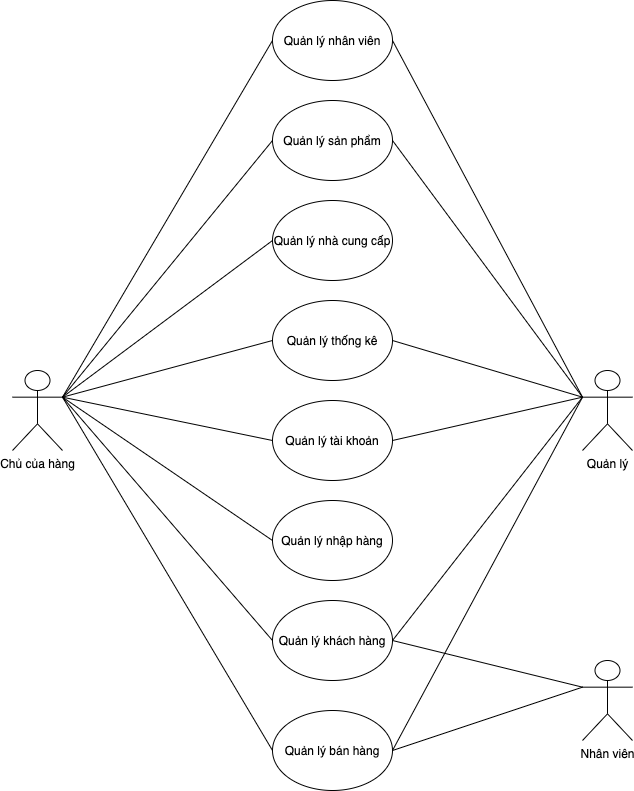

The diagram above was exported from draw.io. Its source (the exported page's mxGraphModel, read from the mxfile embedded in the PNG):
<mxGraphModel dx="1346" dy="674" grid="1" gridSize="10" guides="1" tooltips="1" connect="1" arrows="1" fold="1" page="1" pageScale="1" pageWidth="850" pageHeight="1100" math="0" shadow="0">
  <root>
    <mxCell id="0" />
    <mxCell id="1" parent="0" />
    <mxCell id="OusIwhjpZpqqb6Qdfl_f-1" value="Chủ của hàng&lt;br&gt;" style="shape=umlActor;verticalLabelPosition=bottom;verticalAlign=top;html=1;outlineConnect=0;" parent="1" vertex="1">
      <mxGeometry x="60" y="470" width="50" height="80" as="geometry" />
    </mxCell>
    <mxCell id="OusIwhjpZpqqb6Qdfl_f-3" value="Quản lý nhân viên" style="ellipse;whiteSpace=wrap;html=1;" parent="1" vertex="1">
      <mxGeometry x="320" y="100" width="120" height="80" as="geometry" />
    </mxCell>
    <mxCell id="OusIwhjpZpqqb6Qdfl_f-4" value="Quản lý sản phẩm" style="ellipse;whiteSpace=wrap;html=1;" parent="1" vertex="1">
      <mxGeometry x="320" y="200" width="120" height="80" as="geometry" />
    </mxCell>
    <mxCell id="OusIwhjpZpqqb6Qdfl_f-5" value="Quản lý nhà cung cấp" style="ellipse;whiteSpace=wrap;html=1;" parent="1" vertex="1">
      <mxGeometry x="320" y="300" width="120" height="80" as="geometry" />
    </mxCell>
    <mxCell id="OusIwhjpZpqqb6Qdfl_f-6" value="Quản lý thống kê" style="ellipse;whiteSpace=wrap;html=1;" parent="1" vertex="1">
      <mxGeometry x="320" y="400" width="120" height="80" as="geometry" />
    </mxCell>
    <mxCell id="OusIwhjpZpqqb6Qdfl_f-7" value="Quản lý tài khoản" style="ellipse;whiteSpace=wrap;html=1;" parent="1" vertex="1">
      <mxGeometry x="320" y="500" width="120" height="80" as="geometry" />
    </mxCell>
    <mxCell id="OusIwhjpZpqqb6Qdfl_f-8" value="Quản lý nhập hàng" style="ellipse;whiteSpace=wrap;html=1;" parent="1" vertex="1">
      <mxGeometry x="320" y="600" width="120" height="80" as="geometry" />
    </mxCell>
    <mxCell id="OusIwhjpZpqqb6Qdfl_f-9" value="Quản lý khách hàng" style="ellipse;whiteSpace=wrap;html=1;" parent="1" vertex="1">
      <mxGeometry x="320" y="700" width="120" height="80" as="geometry" />
    </mxCell>
    <mxCell id="OusIwhjpZpqqb6Qdfl_f-10" value="Quản lý" style="shape=umlActor;verticalLabelPosition=bottom;verticalAlign=top;html=1;outlineConnect=0;" parent="1" vertex="1">
      <mxGeometry x="630" y="470" width="50" height="80" as="geometry" />
    </mxCell>
    <mxCell id="OusIwhjpZpqqb6Qdfl_f-12" value="" style="endArrow=none;html=1;exitX=1;exitY=0.3333333333333333;exitDx=0;exitDy=0;exitPerimeter=0;entryX=0;entryY=0.5;entryDx=0;entryDy=0;" parent="1" source="OusIwhjpZpqqb6Qdfl_f-1" target="OusIwhjpZpqqb6Qdfl_f-3" edge="1">
      <mxGeometry width="50" height="50" relative="1" as="geometry">
        <mxPoint x="400" y="480" as="sourcePoint" />
        <mxPoint x="450" y="430" as="targetPoint" />
      </mxGeometry>
    </mxCell>
    <mxCell id="OusIwhjpZpqqb6Qdfl_f-13" value="" style="endArrow=none;html=1;exitX=1;exitY=0.3333333333333333;exitDx=0;exitDy=0;exitPerimeter=0;entryX=0;entryY=0.5;entryDx=0;entryDy=0;" parent="1" source="OusIwhjpZpqqb6Qdfl_f-1" target="OusIwhjpZpqqb6Qdfl_f-4" edge="1">
      <mxGeometry width="50" height="50" relative="1" as="geometry">
        <mxPoint x="400" y="480" as="sourcePoint" />
        <mxPoint x="450" y="430" as="targetPoint" />
      </mxGeometry>
    </mxCell>
    <mxCell id="OusIwhjpZpqqb6Qdfl_f-14" value="" style="endArrow=none;html=1;exitX=1;exitY=0.3333333333333333;exitDx=0;exitDy=0;exitPerimeter=0;entryX=0;entryY=0.5;entryDx=0;entryDy=0;" parent="1" source="OusIwhjpZpqqb6Qdfl_f-1" target="OusIwhjpZpqqb6Qdfl_f-5" edge="1">
      <mxGeometry width="50" height="50" relative="1" as="geometry">
        <mxPoint x="400" y="480" as="sourcePoint" />
        <mxPoint x="450" y="430" as="targetPoint" />
      </mxGeometry>
    </mxCell>
    <mxCell id="OusIwhjpZpqqb6Qdfl_f-15" value="" style="endArrow=none;html=1;exitX=1;exitY=0.3333333333333333;exitDx=0;exitDy=0;exitPerimeter=0;entryX=0;entryY=0.5;entryDx=0;entryDy=0;" parent="1" source="OusIwhjpZpqqb6Qdfl_f-1" target="OusIwhjpZpqqb6Qdfl_f-6" edge="1">
      <mxGeometry width="50" height="50" relative="1" as="geometry">
        <mxPoint x="400" y="480" as="sourcePoint" />
        <mxPoint x="450" y="430" as="targetPoint" />
      </mxGeometry>
    </mxCell>
    <mxCell id="OusIwhjpZpqqb6Qdfl_f-16" value="" style="endArrow=none;html=1;exitX=1;exitY=0.3333333333333333;exitDx=0;exitDy=0;exitPerimeter=0;entryX=0;entryY=0.5;entryDx=0;entryDy=0;" parent="1" source="OusIwhjpZpqqb6Qdfl_f-1" target="OusIwhjpZpqqb6Qdfl_f-7" edge="1">
      <mxGeometry width="50" height="50" relative="1" as="geometry">
        <mxPoint x="400" y="480" as="sourcePoint" />
        <mxPoint x="450" y="430" as="targetPoint" />
      </mxGeometry>
    </mxCell>
    <mxCell id="OusIwhjpZpqqb6Qdfl_f-17" value="" style="endArrow=none;html=1;exitX=1;exitY=0.3333333333333333;exitDx=0;exitDy=0;exitPerimeter=0;entryX=0;entryY=0.5;entryDx=0;entryDy=0;" parent="1" source="OusIwhjpZpqqb6Qdfl_f-1" target="OusIwhjpZpqqb6Qdfl_f-8" edge="1">
      <mxGeometry width="50" height="50" relative="1" as="geometry">
        <mxPoint x="370" y="480" as="sourcePoint" />
        <mxPoint x="420" y="430" as="targetPoint" />
      </mxGeometry>
    </mxCell>
    <mxCell id="OusIwhjpZpqqb6Qdfl_f-18" value="" style="endArrow=none;html=1;exitX=1;exitY=0.3333333333333333;exitDx=0;exitDy=0;exitPerimeter=0;entryX=0;entryY=0.5;entryDx=0;entryDy=0;" parent="1" source="OusIwhjpZpqqb6Qdfl_f-1" target="OusIwhjpZpqqb6Qdfl_f-9" edge="1">
      <mxGeometry width="50" height="50" relative="1" as="geometry">
        <mxPoint x="370" y="580" as="sourcePoint" />
        <mxPoint x="420" y="530" as="targetPoint" />
      </mxGeometry>
    </mxCell>
    <mxCell id="OusIwhjpZpqqb6Qdfl_f-19" value="" style="endArrow=none;html=1;entryX=0;entryY=0.3333333333333333;entryDx=0;entryDy=0;entryPerimeter=0;exitX=1;exitY=0.5;exitDx=0;exitDy=0;" parent="1" source="OusIwhjpZpqqb6Qdfl_f-9" target="OusIwhjpZpqqb6Qdfl_f-10" edge="1">
      <mxGeometry width="50" height="50" relative="1" as="geometry">
        <mxPoint x="370" y="530" as="sourcePoint" />
        <mxPoint x="420" y="480" as="targetPoint" />
      </mxGeometry>
    </mxCell>
    <mxCell id="OusIwhjpZpqqb6Qdfl_f-20" value="" style="endArrow=none;html=1;entryX=0;entryY=0.3333333333333333;entryDx=0;entryDy=0;entryPerimeter=0;exitX=1;exitY=0.5;exitDx=0;exitDy=0;" parent="1" source="OusIwhjpZpqqb6Qdfl_f-3" target="OusIwhjpZpqqb6Qdfl_f-10" edge="1">
      <mxGeometry width="50" height="50" relative="1" as="geometry">
        <mxPoint x="370" y="530" as="sourcePoint" />
        <mxPoint x="420" y="480" as="targetPoint" />
      </mxGeometry>
    </mxCell>
    <mxCell id="OusIwhjpZpqqb6Qdfl_f-21" value="" style="endArrow=none;html=1;exitX=0;exitY=0.3333333333333333;exitDx=0;exitDy=0;exitPerimeter=0;entryX=1;entryY=0.5;entryDx=0;entryDy=0;" parent="1" source="OusIwhjpZpqqb6Qdfl_f-10" target="OusIwhjpZpqqb6Qdfl_f-4" edge="1">
      <mxGeometry width="50" height="50" relative="1" as="geometry">
        <mxPoint x="370" y="450" as="sourcePoint" />
        <mxPoint x="420" y="400" as="targetPoint" />
      </mxGeometry>
    </mxCell>
    <mxCell id="OusIwhjpZpqqb6Qdfl_f-22" value="Nhân viên&lt;br&gt;" style="shape=umlActor;verticalLabelPosition=bottom;verticalAlign=top;html=1;outlineConnect=0;" parent="1" vertex="1">
      <mxGeometry x="630" y="760" width="50" height="80" as="geometry" />
    </mxCell>
    <mxCell id="fYQjcsnErBt8TKaClyx6-1" value="Quản lý bán hàng" style="ellipse;whiteSpace=wrap;html=1;" parent="1" vertex="1">
      <mxGeometry x="320" y="810" width="120" height="80" as="geometry" />
    </mxCell>
    <mxCell id="fYQjcsnErBt8TKaClyx6-2" value="" style="endArrow=none;html=1;exitX=1;exitY=0.3333333333333333;exitDx=0;exitDy=0;exitPerimeter=0;entryX=0;entryY=0.5;entryDx=0;entryDy=0;" parent="1" source="OusIwhjpZpqqb6Qdfl_f-1" target="fYQjcsnErBt8TKaClyx6-1" edge="1">
      <mxGeometry width="50" height="50" relative="1" as="geometry">
        <mxPoint x="400" y="640" as="sourcePoint" />
        <mxPoint x="450" y="590" as="targetPoint" />
      </mxGeometry>
    </mxCell>
    <mxCell id="fYQjcsnErBt8TKaClyx6-4" value="" style="endArrow=none;html=1;entryX=0;entryY=0.3333333333333333;entryDx=0;entryDy=0;entryPerimeter=0;exitX=1;exitY=0.5;exitDx=0;exitDy=0;" parent="1" source="fYQjcsnErBt8TKaClyx6-1" target="OusIwhjpZpqqb6Qdfl_f-22" edge="1">
      <mxGeometry width="50" height="50" relative="1" as="geometry">
        <mxPoint x="400" y="700" as="sourcePoint" />
        <mxPoint x="450" y="650" as="targetPoint" />
      </mxGeometry>
    </mxCell>
    <mxCell id="J579lYcc7PBsLFPRb6ep-1" value="" style="endArrow=none;html=1;entryX=0;entryY=0.3333333333333333;entryDx=0;entryDy=0;entryPerimeter=0;exitX=1;exitY=0.5;exitDx=0;exitDy=0;" parent="1" source="fYQjcsnErBt8TKaClyx6-1" target="OusIwhjpZpqqb6Qdfl_f-10" edge="1">
      <mxGeometry width="50" height="50" relative="1" as="geometry">
        <mxPoint x="400" y="690" as="sourcePoint" />
        <mxPoint x="450" y="640" as="targetPoint" />
      </mxGeometry>
    </mxCell>
    <mxCell id="J579lYcc7PBsLFPRb6ep-2" value="" style="endArrow=none;html=1;entryX=0;entryY=0.3333333333333333;entryDx=0;entryDy=0;entryPerimeter=0;exitX=1;exitY=0.5;exitDx=0;exitDy=0;" parent="1" source="OusIwhjpZpqqb6Qdfl_f-6" target="OusIwhjpZpqqb6Qdfl_f-10" edge="1">
      <mxGeometry width="50" height="50" relative="1" as="geometry">
        <mxPoint x="400" y="610" as="sourcePoint" />
        <mxPoint x="450" y="560" as="targetPoint" />
      </mxGeometry>
    </mxCell>
    <mxCell id="kEgrSiQZ5Ju736d0gq0B-1" value="" style="endArrow=none;html=1;entryX=0;entryY=0.3333333333333333;entryDx=0;entryDy=0;entryPerimeter=0;exitX=1;exitY=0.5;exitDx=0;exitDy=0;" parent="1" source="OusIwhjpZpqqb6Qdfl_f-7" target="OusIwhjpZpqqb6Qdfl_f-10" edge="1">
      <mxGeometry width="50" height="50" relative="1" as="geometry">
        <mxPoint x="430" y="610" as="sourcePoint" />
        <mxPoint x="480" y="560" as="targetPoint" />
      </mxGeometry>
    </mxCell>
    <mxCell id="a9flrRqNcVnIEp2DIZOB-1" value="" style="endArrow=none;html=1;entryX=0;entryY=0.3333333333333333;entryDx=0;entryDy=0;entryPerimeter=0;exitX=1;exitY=0.5;exitDx=0;exitDy=0;" edge="1" parent="1" source="OusIwhjpZpqqb6Qdfl_f-9" target="OusIwhjpZpqqb6Qdfl_f-22">
      <mxGeometry width="50" height="50" relative="1" as="geometry">
        <mxPoint x="370" y="700" as="sourcePoint" />
        <mxPoint x="420" y="650" as="targetPoint" />
      </mxGeometry>
    </mxCell>
  </root>
</mxGraphModel>